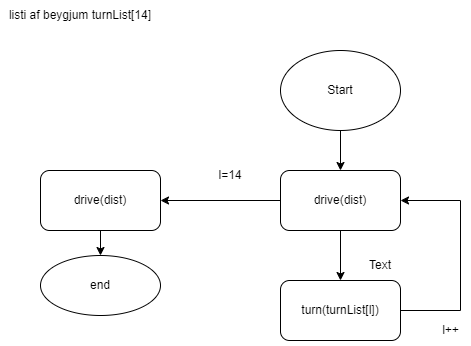

The diagram above was exported from draw.io. Its source (the exported page's mxGraphModel, read from the mxfile embedded in the PNG):
<mxGraphModel dx="1038" dy="571" grid="1" gridSize="10" guides="1" tooltips="1" connect="1" arrows="1" fold="1" page="1" pageScale="1" pageWidth="827" pageHeight="1169" math="0" shadow="0">
  <root>
    <mxCell id="0" />
    <mxCell id="1" parent="0" />
    <mxCell id="LyL16o27GtXzi8M61p6O-7" style="edgeStyle=orthogonalEdgeStyle;rounded=0;orthogonalLoop=1;jettySize=auto;html=1;exitX=0.5;exitY=1;exitDx=0;exitDy=0;" edge="1" parent="1" source="LyL16o27GtXzi8M61p6O-1" target="LyL16o27GtXzi8M61p6O-3">
      <mxGeometry relative="1" as="geometry" />
    </mxCell>
    <mxCell id="LyL16o27GtXzi8M61p6O-1" value="Start" style="ellipse;whiteSpace=wrap;html=1;" vertex="1" parent="1">
      <mxGeometry x="310" y="70" width="120" height="80" as="geometry" />
    </mxCell>
    <mxCell id="LyL16o27GtXzi8M61p6O-9" style="edgeStyle=orthogonalEdgeStyle;rounded=0;orthogonalLoop=1;jettySize=auto;html=1;exitX=1;exitY=0.5;exitDx=0;exitDy=0;entryX=1;entryY=0.5;entryDx=0;entryDy=0;" edge="1" parent="1" source="LyL16o27GtXzi8M61p6O-2" target="LyL16o27GtXzi8M61p6O-3">
      <mxGeometry relative="1" as="geometry">
        <Array as="points">
          <mxPoint x="490" y="330" />
          <mxPoint x="490" y="220" />
        </Array>
      </mxGeometry>
    </mxCell>
    <mxCell id="LyL16o27GtXzi8M61p6O-2" value="turn(turnList[l])" style="rounded=1;whiteSpace=wrap;html=1;" vertex="1" parent="1">
      <mxGeometry x="310" y="300" width="120" height="60" as="geometry" />
    </mxCell>
    <mxCell id="LyL16o27GtXzi8M61p6O-8" style="edgeStyle=orthogonalEdgeStyle;rounded=0;orthogonalLoop=1;jettySize=auto;html=1;exitX=0.5;exitY=1;exitDx=0;exitDy=0;entryX=0.5;entryY=0;entryDx=0;entryDy=0;" edge="1" parent="1" source="LyL16o27GtXzi8M61p6O-3" target="LyL16o27GtXzi8M61p6O-2">
      <mxGeometry relative="1" as="geometry" />
    </mxCell>
    <mxCell id="LyL16o27GtXzi8M61p6O-13" style="edgeStyle=orthogonalEdgeStyle;rounded=0;orthogonalLoop=1;jettySize=auto;html=1;exitX=0;exitY=0.5;exitDx=0;exitDy=0;" edge="1" parent="1" source="LyL16o27GtXzi8M61p6O-3" target="LyL16o27GtXzi8M61p6O-12">
      <mxGeometry relative="1" as="geometry" />
    </mxCell>
    <mxCell id="LyL16o27GtXzi8M61p6O-3" value="drive(dist)" style="rounded=1;whiteSpace=wrap;html=1;" vertex="1" parent="1">
      <mxGeometry x="310" y="190" width="120" height="60" as="geometry" />
    </mxCell>
    <mxCell id="LyL16o27GtXzi8M61p6O-4" value="listi af beygjum turnList[14]" style="text;html=1;strokeColor=none;fillColor=none;align=center;verticalAlign=middle;whiteSpace=wrap;rounded=0;" vertex="1" parent="1">
      <mxGeometry x="30" y="20" width="160" height="30" as="geometry" />
    </mxCell>
    <mxCell id="LyL16o27GtXzi8M61p6O-10" value="Text" style="text;html=1;strokeColor=none;fillColor=none;align=center;verticalAlign=middle;whiteSpace=wrap;rounded=0;" vertex="1" parent="1">
      <mxGeometry x="380" y="270" width="60" height="30" as="geometry" />
    </mxCell>
    <mxCell id="LyL16o27GtXzi8M61p6O-11" value="l++" style="text;html=1;align=center;verticalAlign=middle;resizable=0;points=[];autosize=1;strokeColor=none;fillColor=none;" vertex="1" parent="1">
      <mxGeometry x="460" y="335" width="40" height="30" as="geometry" />
    </mxCell>
    <mxCell id="LyL16o27GtXzi8M61p6O-16" style="edgeStyle=orthogonalEdgeStyle;rounded=0;orthogonalLoop=1;jettySize=auto;html=1;exitX=0.5;exitY=1;exitDx=0;exitDy=0;" edge="1" parent="1" source="LyL16o27GtXzi8M61p6O-12" target="LyL16o27GtXzi8M61p6O-15">
      <mxGeometry relative="1" as="geometry" />
    </mxCell>
    <mxCell id="LyL16o27GtXzi8M61p6O-12" value="drive(dist)" style="rounded=1;whiteSpace=wrap;html=1;" vertex="1" parent="1">
      <mxGeometry x="70" y="190" width="120" height="60" as="geometry" />
    </mxCell>
    <mxCell id="LyL16o27GtXzi8M61p6O-15" value="end" style="ellipse;whiteSpace=wrap;html=1;" vertex="1" parent="1">
      <mxGeometry x="70" y="275" width="120" height="60" as="geometry" />
    </mxCell>
    <mxCell id="LyL16o27GtXzi8M61p6O-17" value="l=14" style="text;html=1;strokeColor=none;fillColor=none;align=center;verticalAlign=middle;whiteSpace=wrap;rounded=0;" vertex="1" parent="1">
      <mxGeometry x="230" y="180" width="60" height="30" as="geometry" />
    </mxCell>
  </root>
</mxGraphModel>